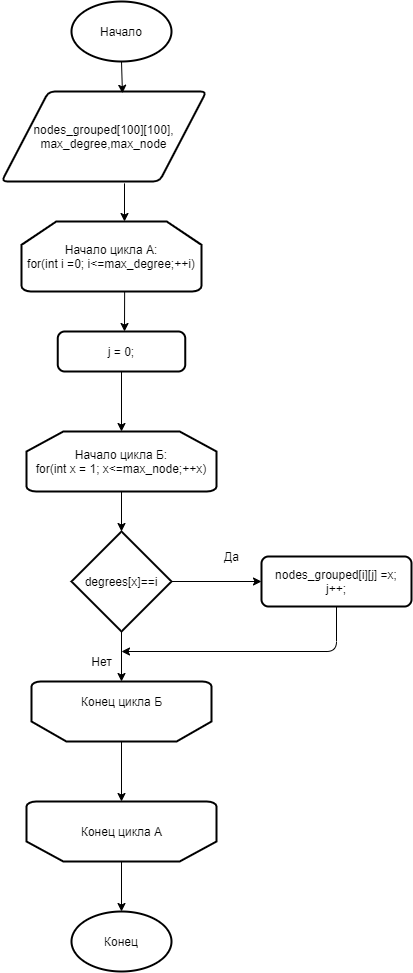

The diagram above was exported from draw.io. Its source (the exported page's mxGraphModel, read from the mxfile embedded in the PNG):
<mxGraphModel dx="2214" dy="1240" grid="1" gridSize="10" guides="1" tooltips="1" connect="1" arrows="1" fold="1" page="1" pageScale="1" pageWidth="827" pageHeight="1169" math="0" shadow="0">
  <root>
    <mxCell id="0" />
    <mxCell id="1" parent="0" />
    <mxCell id="VydAAxp0pK3PivQHjMo8-1" value="Начало" style="strokeWidth=2;html=1;shape=mxgraph.flowchart.start_1;whiteSpace=wrap;" vertex="1" parent="1">
      <mxGeometry x="340" y="30" width="100" height="60" as="geometry" />
    </mxCell>
    <mxCell id="VydAAxp0pK3PivQHjMo8-3" value="nodes_grouped[100][100],&lt;br&gt;max_degree,max_node" style="shape=parallelogram;html=1;strokeWidth=2;perimeter=parallelogramPerimeter;whiteSpace=wrap;rounded=1;arcSize=12;size=0.23;" vertex="1" parent="1">
      <mxGeometry x="270" y="120" width="205" height="90" as="geometry" />
    </mxCell>
    <mxCell id="VydAAxp0pK3PivQHjMo8-7" value="" style="endArrow=classic;html=1;exitX=0.5;exitY=1;exitDx=0;exitDy=0;exitPerimeter=0;entryX=0.59;entryY=0.02;entryDx=0;entryDy=0;entryPerimeter=0;" edge="1" parent="1" source="VydAAxp0pK3PivQHjMo8-1" target="VydAAxp0pK3PivQHjMo8-3">
      <mxGeometry width="50" height="50" relative="1" as="geometry">
        <mxPoint x="380" y="230" as="sourcePoint" />
        <mxPoint x="430" y="180" as="targetPoint" />
      </mxGeometry>
    </mxCell>
    <mxCell id="VydAAxp0pK3PivQHjMo8-8" value="" style="endArrow=classic;html=1;exitX=0.6;exitY=1.021;exitDx=0;exitDy=0;exitPerimeter=0;" edge="1" parent="1" source="VydAAxp0pK3PivQHjMo8-3">
      <mxGeometry width="50" height="50" relative="1" as="geometry">
        <mxPoint x="440" y="250" as="sourcePoint" />
        <mxPoint x="393" y="250" as="targetPoint" />
      </mxGeometry>
    </mxCell>
    <mxCell id="VydAAxp0pK3PivQHjMo8-9" value="Начало цикла А:&lt;br&gt;for(int i =0; i&amp;lt;=max_degree;++i)" style="strokeWidth=2;html=1;shape=mxgraph.flowchart.loop_limit;whiteSpace=wrap;" vertex="1" parent="1">
      <mxGeometry x="290" y="250" width="180" height="70" as="geometry" />
    </mxCell>
    <mxCell id="VydAAxp0pK3PivQHjMo8-10" value="" style="endArrow=classic;html=1;exitX=0.573;exitY=0.993;exitDx=0;exitDy=0;exitPerimeter=0;" edge="1" parent="1" source="VydAAxp0pK3PivQHjMo8-9">
      <mxGeometry width="50" height="50" relative="1" as="geometry">
        <mxPoint x="389" y="390" as="sourcePoint" />
        <mxPoint x="393" y="360" as="targetPoint" />
      </mxGeometry>
    </mxCell>
    <mxCell id="VydAAxp0pK3PivQHjMo8-12" value="j = 0;" style="rounded=1;whiteSpace=wrap;html=1;absoluteArcSize=1;arcSize=14;strokeWidth=2;" vertex="1" parent="1">
      <mxGeometry x="326.25" y="360" width="127.5" height="40" as="geometry" />
    </mxCell>
    <mxCell id="VydAAxp0pK3PivQHjMo8-14" value="" style="endArrow=classic;html=1;exitX=0.5;exitY=1;exitDx=0;exitDy=0;" edge="1" parent="1" source="VydAAxp0pK3PivQHjMo8-12">
      <mxGeometry width="50" height="50" relative="1" as="geometry">
        <mxPoint x="360" y="350" as="sourcePoint" />
        <mxPoint x="390" y="460" as="targetPoint" />
      </mxGeometry>
    </mxCell>
    <mxCell id="VydAAxp0pK3PivQHjMo8-15" value="Начало цикла Б:&lt;br&gt;for(int x = 1; x&amp;lt;=max_node;++x)" style="strokeWidth=2;html=1;shape=mxgraph.flowchart.loop_limit;whiteSpace=wrap;" vertex="1" parent="1">
      <mxGeometry x="295" y="460" width="190" height="60" as="geometry" />
    </mxCell>
    <mxCell id="VydAAxp0pK3PivQHjMo8-17" value="degrees[x]==i" style="strokeWidth=2;html=1;shape=mxgraph.flowchart.decision;whiteSpace=wrap;" vertex="1" parent="1">
      <mxGeometry x="340" y="560" width="100" height="100" as="geometry" />
    </mxCell>
    <mxCell id="VydAAxp0pK3PivQHjMo8-19" value="" style="endArrow=classic;html=1;entryX=0.5;entryY=0;entryDx=0;entryDy=0;entryPerimeter=0;exitX=0.5;exitY=1;exitDx=0;exitDy=0;exitPerimeter=0;" edge="1" parent="1" source="VydAAxp0pK3PivQHjMo8-15" target="VydAAxp0pK3PivQHjMo8-17">
      <mxGeometry width="50" height="50" relative="1" as="geometry">
        <mxPoint x="230" y="625" as="sourcePoint" />
        <mxPoint x="330" y="545" as="targetPoint" />
      </mxGeometry>
    </mxCell>
    <mxCell id="VydAAxp0pK3PivQHjMo8-20" value="" style="endArrow=classic;html=1;exitX=1;exitY=0.5;exitDx=0;exitDy=0;exitPerimeter=0;" edge="1" parent="1" source="VydAAxp0pK3PivQHjMo8-17" target="VydAAxp0pK3PivQHjMo8-21">
      <mxGeometry width="50" height="50" relative="1" as="geometry">
        <mxPoint x="350" y="690" as="sourcePoint" />
        <mxPoint x="510" y="610" as="targetPoint" />
      </mxGeometry>
    </mxCell>
    <mxCell id="VydAAxp0pK3PivQHjMo8-21" value="nodes_grouped[i][j] =x;&lt;br&gt;j++;" style="rounded=1;whiteSpace=wrap;html=1;absoluteArcSize=1;arcSize=14;strokeWidth=2;" vertex="1" parent="1">
      <mxGeometry x="530" y="585" width="150" height="50" as="geometry" />
    </mxCell>
    <mxCell id="VydAAxp0pK3PivQHjMo8-23" value="" style="endArrow=classic;html=1;exitX=0.5;exitY=1;exitDx=0;exitDy=0;exitPerimeter=0;entryX=0.5;entryY=1;entryDx=0;entryDy=0;entryPerimeter=0;" edge="1" parent="1" source="VydAAxp0pK3PivQHjMo8-17" target="VydAAxp0pK3PivQHjMo8-24">
      <mxGeometry width="50" height="50" relative="1" as="geometry">
        <mxPoint x="330" y="730" as="sourcePoint" />
        <mxPoint x="390" y="700" as="targetPoint" />
      </mxGeometry>
    </mxCell>
    <mxCell id="VydAAxp0pK3PivQHjMo8-24" value="" style="strokeWidth=2;html=1;shape=mxgraph.flowchart.loop_limit;whiteSpace=wrap;rotation=-180;" vertex="1" parent="1">
      <mxGeometry x="300" y="710" width="180" height="60" as="geometry" />
    </mxCell>
    <mxCell id="VydAAxp0pK3PivQHjMo8-25" value="Конец цикла Б" style="text;html=1;align=center;verticalAlign=middle;resizable=0;points=[];autosize=1;" vertex="1" parent="1">
      <mxGeometry x="340" y="720" width="100" height="20" as="geometry" />
    </mxCell>
    <mxCell id="VydAAxp0pK3PivQHjMo8-26" value="" style="endArrow=classic;html=1;exitX=0.5;exitY=1;exitDx=0;exitDy=0;" edge="1" parent="1" source="VydAAxp0pK3PivQHjMo8-21">
      <mxGeometry width="50" height="50" relative="1" as="geometry">
        <mxPoint x="350" y="800" as="sourcePoint" />
        <mxPoint x="390" y="680" as="targetPoint" />
        <Array as="points">
          <mxPoint x="605" y="680" />
        </Array>
      </mxGeometry>
    </mxCell>
    <mxCell id="VydAAxp0pK3PivQHjMo8-27" value="Да" style="text;html=1;align=center;verticalAlign=middle;resizable=0;points=[];autosize=1;" vertex="1" parent="1">
      <mxGeometry x="485" y="575" width="30" height="20" as="geometry" />
    </mxCell>
    <mxCell id="VydAAxp0pK3PivQHjMo8-28" value="Нет" style="text;html=1;align=center;verticalAlign=middle;resizable=0;points=[];autosize=1;" vertex="1" parent="1">
      <mxGeometry x="350" y="680" width="40" height="20" as="geometry" />
    </mxCell>
    <mxCell id="VydAAxp0pK3PivQHjMo8-29" value="" style="endArrow=classic;html=1;exitX=0.5;exitY=0;exitDx=0;exitDy=0;exitPerimeter=0;entryX=0.5;entryY=1;entryDx=0;entryDy=0;entryPerimeter=0;" edge="1" parent="1" source="VydAAxp0pK3PivQHjMo8-24" target="VydAAxp0pK3PivQHjMo8-30">
      <mxGeometry width="50" height="50" relative="1" as="geometry">
        <mxPoint x="390" y="820" as="sourcePoint" />
        <mxPoint x="390" y="810" as="targetPoint" />
      </mxGeometry>
    </mxCell>
    <mxCell id="VydAAxp0pK3PivQHjMo8-30" value="" style="strokeWidth=2;html=1;shape=mxgraph.flowchart.loop_limit;whiteSpace=wrap;rotation=-180;" vertex="1" parent="1">
      <mxGeometry x="295" y="830" width="190" height="60" as="geometry" />
    </mxCell>
    <mxCell id="VydAAxp0pK3PivQHjMo8-33" value="Конец цикла А" style="text;html=1;align=center;verticalAlign=middle;resizable=0;points=[];autosize=1;" vertex="1" parent="1">
      <mxGeometry x="340" y="850" width="100" height="20" as="geometry" />
    </mxCell>
    <mxCell id="VydAAxp0pK3PivQHjMo8-34" value="" style="endArrow=classic;html=1;exitX=0.5;exitY=0;exitDx=0;exitDy=0;exitPerimeter=0;" edge="1" parent="1" source="VydAAxp0pK3PivQHjMo8-30">
      <mxGeometry width="50" height="50" relative="1" as="geometry">
        <mxPoint x="450" y="960" as="sourcePoint" />
        <mxPoint x="390" y="940" as="targetPoint" />
      </mxGeometry>
    </mxCell>
    <mxCell id="VydAAxp0pK3PivQHjMo8-35" value="Конец" style="strokeWidth=2;html=1;shape=mxgraph.flowchart.start_1;whiteSpace=wrap;" vertex="1" parent="1">
      <mxGeometry x="340" y="940" width="100" height="60" as="geometry" />
    </mxCell>
  </root>
</mxGraphModel>